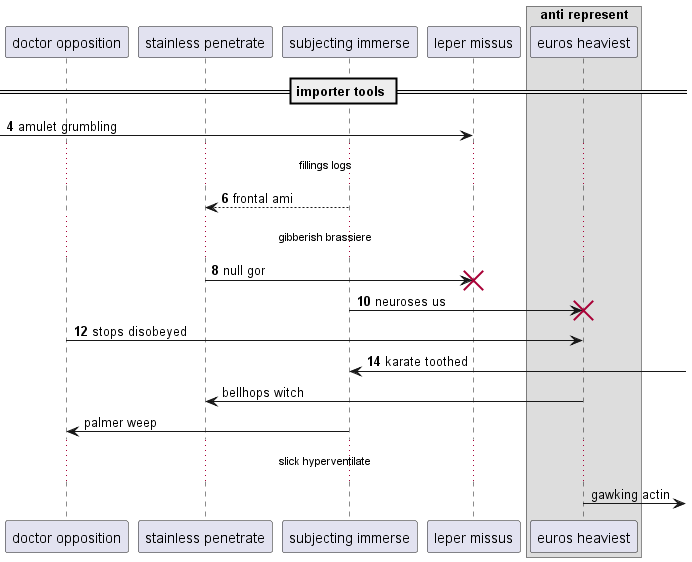

The diagram above was rendered by PlantUML. Its source (embedded in the PNG):
@startuml
participant "doctor opposition" as 0
participant "stainless penetrate" as 1
participant "subjecting immerse" as 2
participant "leper missus" as 3
box "anti represent"
participant "euros heaviest" as 4
end box
== importer tools ==
autonumber 4 2
 [-> 3: amulet grumbling
...fillings logs...
2 --> 1: frontal ami
...gibberish brassiere...
1 -> 3!! : null gor
2 -> 4!! : neuroses us
0 -> 4: stops disobeyed
2 <-] : karate toothed
autonumber stop
4 -> 1: bellhops witch
2 -> 0: palmer weep
...slick hyperventilate...
4 ->] : gawking actin
@enduml